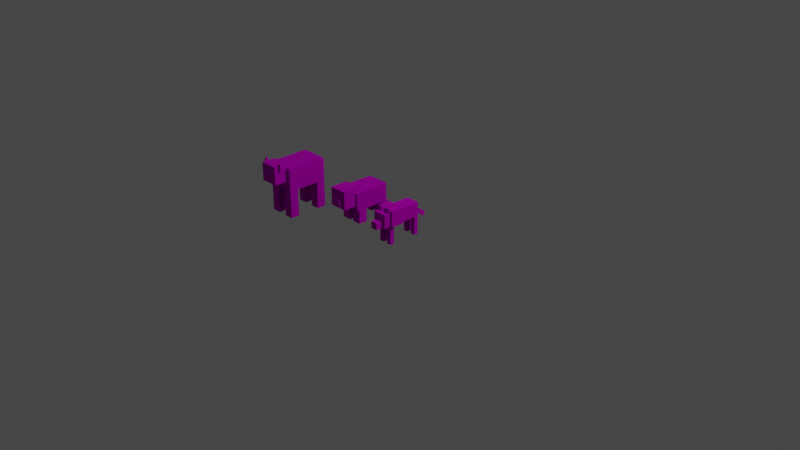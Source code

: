 # Source: Animals.blend  (saved by Blender 3.1.7; exported with 4.5.12 LTS)
import bpy
from mathutils import Matrix  # noqa: F401  (used for matrix-valued properties, if any)

bpy.ops.wm.read_factory_settings(use_empty=True)
scene = bpy.context.scene
scene.name = 'Scene'

# ---- collections
col_collection = bpy.data.collections.new('Collection'); scene.collection.children.link(col_collection)

# ---- images (referenced by path relative to the original .blend; pixels are not part of the script)
import os
ASSET_DIR = os.environ.get("B2B_ASSET_DIR", "")  # directory of the original .blend (textures are referenced by path, not embedded)
HERE = os.path.dirname(os.path.abspath(__file__))  # packed textures are extracted next to this script under _unpacked/

def load_image(name, relpath, width, height, colorspace="sRGB"):
    """Load a texture the original file referenced (path relative to the .blend, or extracted next to this script)."""
    p = next((c for c in (os.path.join(HERE, relpath), os.path.join(ASSET_DIR, relpath)) if relpath and os.path.exists(c)), "")
    if p:
        img = bpy.data.images.load(p, check_existing=True)
        img.name = name
    else:  # same state as the original file: an image datablock whose file is absent (Cycles renders it pink)
        img = bpy.data.images.new(name, width, height)
        img.source = "FILE"
        img.filepath = "//" + (relpath or name)
    img.colorspace_settings.name = colorspace
    return img
img_wolf_png = load_image('wolf.png', 'wolf.png', 1024, 1024, 'sRGB')
img_cow_png = load_image('cow.png', 'textures/cow.png', 1024, 1024, 'sRGB')
img_pig_png = load_image('pig.png', 'pig.png', 1024, 1024, 'sRGB')

# ---- materials (node trees are filled in below, after node groups)
mat_02___default = bpy.data.materials.new('02 - Default')
mat_02___default.use_transparent_shadow = False
mat_02___default.diffuse_color = (0.5882, 0.5882, 0.5882, 1.0)
mat_02___default.roughness = 0.8586
mat_02___default.specular_intensity = 0.0
mat_02___default.metallic = 1.0
mat_02___default_001 = bpy.data.materials.new('02 - Default.001')
mat_02___default_001.use_transparent_shadow = False
mat_02___default_001.diffuse_color = (0.5882, 0.5882, 0.5882, 1.0)
mat_02___default_001.roughness = 0.8586
mat_02___default_001.specular_intensity = 0.0
mat_02___default_001.metallic = 1.0
mat_02___default_002 = bpy.data.materials.new('02 - Default.002')
mat_02___default_002.use_transparent_shadow = False
mat_02___default_002.diffuse_color = (0.5882, 0.5882, 0.5882, 1.0)
mat_02___default_002.roughness = 0.8586
mat_02___default_002.specular_intensity = 0.0
mat_02___default_002.metallic = 1.0

# ---- material node trees
mat_02___default.use_nodes = True; mat_02___default.node_tree.nodes.clear()
_N = mat_02___default.node_tree.nodes; _L = mat_02___default.node_tree.links
n0 = _N.new('ShaderNodeBsdfPrincipled'); n0.name = 'Principled BSDF'; n0.location = (10, 300)
n0.distribution = 'GGX'
n0.subsurface_method = 'RANDOM_WALK_SKIN'
n0.inputs[1].default_value = 1.0
n0.inputs[2].default_value = 0.8586
n0.inputs[3].default_value = 1.45
n0.inputs[13].default_value = 0.0
n0.inputs[27].default_value = (0.0, 0.0, 0.0, 1.0)
n1 = _N.new('ShaderNodeOutputMaterial'); n1.name = 'Material Output'; n1.location = (300, 300)
n2 = _N.new('ShaderNodeNormalMap'); n2.name = 'Normal Map'; n2.location = (-300, -300)
n2.label = 'Normal/Map'
n3 = _N.new('ShaderNodeTexImage'); n3.name = 'Image Texture'; n3.location = (-280, 280)
n3.image = img_wolf_png
n3.interpolation = 'Closest'
_L.new(n0.outputs[0], n1.inputs[0])
_L.new(n2.outputs[0], n0.inputs[5])
_L.new(n3.outputs[0], n0.inputs[0])
n1.is_active_output = True
mat_02___default_001.use_nodes = True; mat_02___default_001.node_tree.nodes.clear()
_N = mat_02___default_001.node_tree.nodes; _L = mat_02___default_001.node_tree.links
n0 = _N.new('ShaderNodeBsdfPrincipled'); n0.name = 'Principled BSDF'; n0.location = (10, 300)
n0.distribution = 'GGX'
n0.subsurface_method = 'RANDOM_WALK_SKIN'
n0.inputs[1].default_value = 1.0
n0.inputs[2].default_value = 0.8586
n0.inputs[3].default_value = 1.45
n0.inputs[13].default_value = 0.0
n0.inputs[27].default_value = (0.0, 0.0, 0.0, 1.0)
n1 = _N.new('ShaderNodeOutputMaterial'); n1.name = 'Material Output'; n1.location = (300, 300)
n2 = _N.new('ShaderNodeNormalMap'); n2.name = 'Normal Map'; n2.location = (-300, -300)
n2.label = 'Normal/Map'
n3 = _N.new('ShaderNodeTexImage'); n3.name = 'Image Texture'; n3.location = (-280, 280)
n3.image = img_cow_png
n3.interpolation = 'Closest'
_L.new(n0.outputs[0], n1.inputs[0])
_L.new(n2.outputs[0], n0.inputs[5])
_L.new(n3.outputs[0], n0.inputs[0])
n1.is_active_output = True
mat_02___default_002.use_nodes = True; mat_02___default_002.node_tree.nodes.clear()
_N = mat_02___default_002.node_tree.nodes; _L = mat_02___default_002.node_tree.links
n0 = _N.new('ShaderNodeBsdfPrincipled'); n0.name = 'Principled BSDF'; n0.location = (10, 300)
n0.distribution = 'GGX'
n0.subsurface_method = 'RANDOM_WALK_SKIN'
n0.inputs[1].default_value = 1.0
n0.inputs[2].default_value = 0.8586
n0.inputs[3].default_value = 1.45
n0.inputs[13].default_value = 0.0
n0.inputs[27].default_value = (0.0, 0.0, 0.0, 1.0)
n1 = _N.new('ShaderNodeOutputMaterial'); n1.name = 'Material Output'; n1.location = (300, 300)
n2 = _N.new('ShaderNodeNormalMap'); n2.name = 'Normal Map'; n2.location = (-300, -300)
n2.label = 'Normal/Map'
n3 = _N.new('ShaderNodeTexImage'); n3.name = 'Image Texture'; n3.location = (-280, 280)
n3.image = img_pig_png
n3.interpolation = 'Closest'
_L.new(n0.outputs[0], n1.inputs[0])
_L.new(n2.outputs[0], n0.inputs[5])
_L.new(n3.outputs[0], n0.inputs[0])
n1.is_active_output = True

# ---- world
world_world = bpy.data.worlds.new('World'); scene.world = world_world
world_world.use_nodes = True; world_world.node_tree.nodes.clear()
_N = world_world.node_tree.nodes; _L = world_world.node_tree.links
n0 = _N.new('ShaderNodeOutputWorld'); n0.name = 'World Output'; n0.location = (300, 300)
n1 = _N.new('ShaderNodeBackground'); n1.name = 'Background'; n1.location = (10, 300)
n1.inputs[0].default_value = (0.05088, 0.05088, 0.05088, 1.0)
_L.new(n1.outputs[0], n0.inputs[0])
n0.is_active_output = True
world_world.color = (0.05088, 0.05088, 0.05088)
world_world.use_sun_shadow = False
world_world.sun_shadow_jitter_overblur = 0.0

# ---- cameras
cam_camera = bpy.data.cameras.new('Camera')
cam_camera.clip_end = 100.0
cam_camera.ortho_scale = 7.314

# ---- lights
light_light = bpy.data.lights.new('Light', 'POINT')
light_light.transmission_factor = 0.0
light_light.energy = 1000.0
light_light.shadow_soft_size = 0.1
light_light.shadow_maximum_resolution = 0.006
light_light.use_absolute_resolution = True

# ---- meshes
me_mesh = bpy.data.meshes.new('Mesh')
me_mesh.from_pydata([(-3.0, -4.5, 0.0), (3.0, -4.5, 0.0), (-3.0, 4.5, 0.0), (3.0, 4.5, 0.0), (-3.0, -4.5, 6.0), (3.0, -4.5, 6.0), (-3.0, 4.5, 6.0), (3.0, 4.5, 6.0), (-4.0, -10.5, -4.768e-07), (4.0, -10.5, -4.768e-07), (-4.0, -4.5, -4.768e-07), (4.0, -4.5, -4.768e-07), (-4.0, -10.5, 7.0), (4.0, -10.5, 7.0), (-4.0, -4.5, 7.0), (4.0, -4.5, 7.0), (-3.0, -13.5, -4.768e-07), (3.0, -13.5, -4.768e-07), (-3.0, -9.5, -4.768e-07), (3.0, -9.5, -4.768e-07), (-3.0, -13.5, 6.0), (3.0, -13.5, 6.0), (-3.0, -9.5, 6.0), (3.0, -9.5, 6.0), (-3.0, -11.5, 6.0), (-1.0, -11.5, 6.0), (-3.0, -10.5, 6.0), (-1.0, -10.5, 6.0), (-3.0, -11.5, 8.0), (-1.0, -11.5, 8.0), (-3.0, -10.5, 8.0), (-1.0, -10.5, 8.0), (1.0, -11.5, 6.0), (3.0, -11.5, 6.0), (1.0, -10.5, 6.0), (3.0, -10.5, 6.0), (1.0, -11.5, 8.0), (3.0, -11.5, 8.0), (1.0, -10.5, 8.0), (3.0, -10.5, 8.0), (-1.5, -16.5, -4.768e-07), (1.5, -16.5, -4.768e-07), (-1.5, -12.5, -4.768e-07), (1.5, -12.5, -4.768e-07), (-1.5, -16.5, 3.0), (1.5, -16.5, 3.0), (-1.5, -12.5, 3.0), (1.5, -12.5, 3.0), (-3.0, -10.5, -8.0), (-1.0, -10.5, -8.0), (-3.0, -8.5, -8.0), (-1.0, -8.5, -8.0), (-3.0, -10.5, 0.0), (-1.0, -10.5, 0.0), (-3.0, -8.5, 0.0), (-1.0, -8.5, 0.0), (1.0, -10.5, -8.0), (3.0, -10.5, -8.0), (1.0, -8.5, -8.0), (3.0, -8.5, -8.0), (1.0, -10.5, 0.0), (3.0, -10.5, 0.0), (1.0, -8.5, 0.0), (3.0, -8.5, 0.0), (-3.0, 2.5, -8.0), (-1.0, 2.5, -8.0), (-3.0, 4.5, -8.0), (-1.0, 4.5, -8.0), (-3.0, 2.5, 0.0), (-1.0, 2.5, 0.0), (-3.0, 4.5, 0.0), (-1.0, 4.5, 0.0), (1.0, 2.5, -8.0), (3.0, 2.5, -8.0), (1.0, 4.5, -8.0), (3.0, 4.5, -8.0), (1.0, 2.5, 0.0), (3.0, 2.5, 0.0), (1.0, 4.5, 0.0), (3.0, 4.5, 0.0), (-1.0, 2.926, 2.181), (1.0, 2.926, 2.181), (-1.0, 9.48, -2.408), (1.0, 9.48, -2.408), (-1.0, 4.074, 3.819), (1.0, 4.074, 3.819), (-1.0, 10.63, -0.7695), (1.0, 10.63, -0.7695)], [], [(0, 2, 3, 1), (4, 5, 7, 6), (1, 3, 7, 5), (3, 2, 6, 7), (2, 0, 4, 6), (8, 10, 11, 9), (12, 13, 15, 14), (8, 9, 13, 12), (9, 11, 15, 13), (11, 10, 14, 15), (10, 8, 12, 14), (16, 18, 19, 17), (20, 21, 23, 22), (16, 17, 21, 20), (17, 19, 23, 21), (19, 18, 22, 23), (18, 16, 20, 22), (24, 26, 27, 25), (28, 29, 31, 30), (24, 25, 29, 28), (25, 27, 31, 29), (27, 26, 30, 31), (26, 24, 28, 30), (32, 34, 35, 33), (36, 37, 39, 38), (32, 33, 37, 36), (33, 35, 39, 37), (35, 34, 38, 39), (34, 32, 36, 38), (40, 42, 43, 41), (44, 45, 47, 46), (40, 41, 45, 44), (41, 43, 47, 45), (43, 42, 46, 47), (42, 40, 44, 46), (48, 50, 51, 49), (52, 53, 55, 54), (48, 49, 53, 52), (49, 51, 55, 53), (51, 50, 54, 55), (50, 48, 52, 54), (56, 58, 59, 57), (60, 61, 63, 62), (56, 57, 61, 60), (57, 59, 63, 61), (59, 58, 62, 63), (58, 56, 60, 62), (64, 66, 67, 65), (68, 69, 71, 70), (64, 65, 69, 68), (65, 67, 71, 69), (67, 66, 70, 71), (66, 64, 68, 70), (72, 74, 75, 73), (76, 77, 79, 78), (72, 73, 77, 76), (73, 75, 79, 77), (75, 74, 78, 79), (74, 72, 76, 78), (80, 82, 83, 81), (84, 85, 87, 86), (80, 81, 85, 84), (81, 83, 87, 85), (83, 82, 86, 87), (82, 80, 84, 86)])
me_mesh.polygons.foreach_set('use_smooth', [True] * 65)
_k = set([(0, 2), (1, 3), (2, 3), (2, 6), (3, 7), (4, 6), (5, 7), (6, 7), (8, 9), (8, 10), (8, 12), (9, 11), (9, 13), (10, 11), (10, 14), (11, 15), (12, 13), (12, 14), (13, 15), (14, 15), (16, 17), (16, 18), (16, 20), (17, 19), (17, 21), (18, 19), (18, 22), (19, 23), (20, 21), (20, 22), (21, 23), (22, 23), (24, 25), (24, 26), (24, 28), (25, 27), (25, 29), (26, 27), (26, 30), (27, 31), (28, 29), (28, 30), (29, 31), (30, 31), (32, 33), (32, 34), (32, 36), (33, 35), (33, 37), (34, 35), (34, 38), (35, 39), (36, 37), (36, 38), (37, 39), (38, 39), (40, 41), (40, 42), (40, 44), (41, 43), (41, 45), (42, 43), (42, 46), (43, 47), (44, 45), (44, 46), (45, 47), (46, 47), (48, 49), (48, 50), (48, 52), (49, 51), (49, 53), (50, 51), (50, 54), (51, 55), (52, 53), (52, 54), (53, 55), (54, 55), (56, 57), (56, 58), (56, 60), (57, 59), (57, 61), (58, 59), (58, 62), (59, 63), (60, 61), (60, 62), (61, 63), (62, 63), (64, 65), (64, 66), (64, 68), (65, 67), (65, 69), (66, 67), (66, 70), (67, 71), (68, 69), (68, 70), (69, 71), (70, 71), (72, 73), (72, 74), (72, 76), (73, 75), (73, 77), (74, 75), (74, 78), (75, 79), (76, 77), (76, 78), (77, 79), (78, 79), (80, 81), (80, 82), (80, 84), (81, 83), (81, 85), (82, 83), (82, 86), (83, 87), (84, 85), (84, 86), (85, 87), (86, 87)])
me_mesh.attributes.new('sharp_edge', 'BOOLEAN', 'EDGE').data.foreach_set('value', [ (min(e.vertices), max(e.vertices)) in _k for e in me_mesh.edges])
_uv = me_mesh.uv_layers.new(name='UVChannel_1')
_uv.uv.foreach_set('vector', [0.375, 0.6875, 0.375, 0.5469, 0.4689, 0.5469, 0.4689, 0.6875, 0.6563, 0.6875, 0.5625, 0.6875, 0.5625, 0.5469, 0.6563, 0.5469, 0.4689, 0.6875, 0.4689, 0.5469, 0.5625, 0.5469, 0.5625, 0.6875, 0.5625, 0.7812, 0.4689, 0.7812, 0.4689, 0.6875, 0.5625, 0.6875, 0.375, 0.5469, 0.375, 0.6875, 0.2814, 0.6875, 0.2814, 0.5469, 0.4375, 0.8904, 0.4375, 0.8, 0.5625, 0.8, 0.5625, 0.8904, 0.7968, 0.8904, 0.6718, 0.8904, 0.6718, 0.8, 0.7968, 0.8, 0.4375, 0.8904, 0.5625, 0.8904, 0.5625, 1.0, 0.4375, 1.0, 0.5625, 0.8904, 0.5625, 0.8, 0.6718, 0.8, 0.6718, 0.8904, 0.6872, 0.8904, 0.5625, 0.8904, 0.5625, 1.0, 0.6875, 1.0, 0.4375, 0.8, 0.4375, 0.8904, 0.3282, 0.8904, 0.3282, 0.8, 0.1562, 0.9375, 0.1562, 1.0, 0.25, 1.0, 0.25, 0.9375, 0.0625, 0.9375, 0.1562, 0.9375, 0.1562, 1.0, 0.0625, 1.0, 0.0625, 0.8437, 0.1562, 0.8437, 0.1562, 0.9375, 0.0625, 0.9375, 0.1562, 0.8437, 0.2191, 0.8437, 0.2191, 0.9375, 0.1562, 0.9375, 0.2191, 0.8437, 0.3125, 0.8437, 0.3125, 0.9375, 0.2191, 0.9375, 0.0, 0.8437, 0.0625, 0.8437, 0.0625, 0.9375, 0.0, 0.9375, 0.2969, 0.7656, 0.2969, 0.7812, 0.328, 0.7812, 0.328, 0.7656, 0.2657, 0.7656, 0.2969, 0.7656, 0.2969, 0.7812, 0.2657, 0.7812, 0.2657, 0.7345, 0.2969, 0.7345, 0.2969, 0.7656, 0.2657, 0.7656, 0.2969, 0.7345, 0.3125, 0.7345, 0.3125, 0.7656, 0.2969, 0.7656, 0.3125, 0.7345, 0.3438, 0.7345, 0.3438, 0.7656, 0.3125, 0.7656, 0.25, 0.7345, 0.2657, 0.7345, 0.2657, 0.7656, 0.25, 0.7656, 0.2969, 0.7656, 0.2969, 0.7812, 0.328, 0.7812, 0.328, 0.7656, 0.2657, 0.7656, 0.2969, 0.7656, 0.2969, 0.7812, 0.2657, 0.7812, 0.2657, 0.7345, 0.2969, 0.7345, 0.2969, 0.7656, 0.2657, 0.7656, 0.2969, 0.7345, 0.3125, 0.7345, 0.3125, 0.7656, 0.2969, 0.7656, 0.3125, 0.7345, 0.3438, 0.7345, 0.3438, 0.7656, 0.3125, 0.7656, 0.25, 0.7345, 0.2657, 0.7345, 0.2657, 0.7656, 0.25, 0.7656, 0.1125, 0.7812, 0.1125, 0.8375, 0.1562, 0.8375, 0.1562, 0.7811, 0.0625, 0.7812, 0.1125, 0.7812, 0.1125, 0.8375, 0.0625, 0.8375, 0.0625, 0.7375, 0.1125, 0.7375, 0.1125, 0.7812, 0.0625, 0.7812, 0.1125, 0.7375, 0.1718, 0.7375, 0.1718, 0.7812, 0.1125, 0.7812, 0.1718, 0.7375, 0.2344, 0.7375, 0.2344, 0.7812, 0.1718, 0.7812, 0.0, 0.7375, 0.0625, 0.7375, 0.0625, 0.7812, 0.0, 0.7812, 0.0625, 0.7187, 0.09366, 0.7187, 0.09368, 0.6875, 0.0625, 0.6875, 0.03133, 0.7187, 0.0313, 0.6875, 0.0625, 0.6875, 0.0625, 0.7187, 0.0313, 0.5625, 0.0625, 0.5625, 0.0625, 0.6875, 0.0313, 0.6875, 0.0625, 0.5625, 0.09368, 0.5625, 0.09368, 0.6875, 0.0625, 0.6875, 0.09368, 0.5625, 0.125, 0.5625, 0.125, 0.6875, 0.09368, 0.6875, 0.0, 0.5625, 0.0313, 0.5625, 0.0313, 0.6875, 0.0, 0.6875, 0.0625, 0.7187, 0.09366, 0.7187, 0.09368, 0.6875, 0.0625, 0.6875, 0.03133, 0.7187, 0.0313, 0.6875, 0.0625, 0.6875, 0.0625, 0.7187, 0.0313, 0.5625, 0.0625, 0.5625, 0.0625, 0.6875, 0.0313, 0.6875, 0.0625, 0.5625, 0.09368, 0.5625, 0.09368, 0.6875, 0.0625, 0.6875, 0.09368, 0.5625, 0.125, 0.5625, 0.125, 0.6875, 0.09368, 0.6875, 0.0, 0.5625, 0.0313, 0.5625, 0.0313, 0.6875, 0.0, 0.6875, 0.0625, 0.7187, 0.09366, 0.7187, 0.09368, 0.6875, 0.0625, 0.6875, 0.03133, 0.7187, 0.0313, 0.6875, 0.0625, 0.6875, 0.0625, 0.7187, 0.0313, 0.5625, 0.0625, 0.5625, 0.0625, 0.6875, 0.0313, 0.6875, 0.0625, 0.5625, 0.09368, 0.5625, 0.09368, 0.6875, 0.0625, 0.6875, 0.09368, 0.5625, 0.125, 0.5625, 0.125, 0.6875, 0.09368, 0.6875, 0.0, 0.5625, 0.0313, 0.5625, 0.0313, 0.6875, 0.0, 0.6875, 0.0625, 0.7187, 0.09366, 0.7187, 0.09368, 0.6875, 0.0625, 0.6875, 0.03133, 0.7187, 0.0313, 0.6875, 0.0625, 0.6875, 0.0625, 0.7187, 0.0313, 0.5625, 0.0625, 0.5625, 0.0625, 0.6875, 0.0313, 0.6875, 0.0625, 0.5625, 0.09368, 0.5625, 0.09368, 0.6875, 0.0625, 0.6875, 0.09368, 0.5625, 0.125, 0.5625, 0.125, 0.6875, 0.09368, 0.6875, 0.0, 0.5625, 0.0313, 0.5625, 0.0313, 0.6875, 0.0, 0.6875, 0.1719, 0.6875, 0.1719, 0.5625, 0.2031, 0.5625, 0.2031, 0.6875, 0.2625, 0.6875, 0.2344, 0.6875, 0.2344, 0.5625, 0.2625, 0.5625, 0.1719, 0.6875, 0.2031, 0.6875, 0.2031, 0.7186, 0.1719, 0.7186, 0.2031, 0.6875, 0.2031, 0.5625, 0.2344, 0.5625, 0.2344, 0.6875, 0.2344, 0.6875, 0.2031, 0.6875, 0.2031, 0.7186, 0.2344, 0.7187, 0.1719, 0.5625, 0.1719, 0.6875, 0.1407, 0.6875, 0.1407, 0.5625])
me_mesh.materials.append(mat_02___default)
me_mesh.use_remesh_fix_poles = True
me_mesh.use_remesh_preserve_attributes = False
me_mesh.update()
me_mesh.normals_split_custom_set([tuple(v) for v in zip(*[iter([0.0, 0.0, -1.0, 0.0, 0.0, -1.0, 0.0, 0.0, -1.0, 0.0, 0.0, -1.0, 0.0, 0.0, 1.0, 0.0, 0.0, 1.0, 0.0, 0.0, 1.0, 0.0, 0.0, 1.0, 1.0, 0.0, 0.0, 1.0, 0.0, 0.0, 1.0, 0.0, 0.0, 1.0, 0.0, 0.0, 0.0, 1.0, 0.0, 0.0, 1.0, 0.0, 0.0, 1.0, 0.0, 0.0, 1.0, 0.0, -1.0, 0.0, 0.0, -1.0, 0.0, 0.0, -1.0, 0.0, 0.0, -1.0, 0.0, 0.0, 0.0, 0.0, -1.0, 0.0, 0.0, -1.0, 0.0, 0.0, -1.0, 0.0, 0.0, -1.0, 0.0, 0.0, 1.0, 0.0, 0.0, 1.0, 0.0, 0.0, 1.0, 0.0, 0.0, 1.0, 0.0, -1.0, 0.0, 0.0, -1.0, 0.0, 0.0, -1.0, 0.0, 0.0, -1.0, 0.0, 1.0, 0.0, 0.0, 1.0, 0.0, 0.0, 1.0, 0.0, 0.0, 1.0, 0.0, 0.0, 0.0, 1.0, 0.0, 0.0, 1.0, 0.0, 0.0, 1.0, 0.0, 0.0, 1.0, 0.0, -1.0, 0.0, 0.0, -1.0, 0.0, 0.0, -1.0, 0.0, 0.0, -1.0, 0.0, 0.0, 0.0, 0.0, -1.0, 0.0, 0.0, -1.0, 0.0, 0.0, -1.0, 0.0, 0.0, -1.0, 0.0, 0.0, 1.0, 0.0, 0.0, 1.0, 0.0, 0.0, 1.0, 0.0, 0.0, 1.0, 0.0, -1.0, 0.0, 0.0, -1.0, 0.0, 0.0, -1.0, 0.0, 0.0, -1.0, 0.0, 1.0, 0.0, 0.0, 1.0, 0.0, 0.0, 1.0, 0.0, 0.0, 1.0, 0.0, 0.0, 0.0, 1.0, 0.0, 0.0, 1.0, 0.0, 0.0, 1.0, 0.0, 0.0, 1.0, 0.0, -1.0, 0.0, 0.0, -1.0, 0.0, 0.0, -1.0, 0.0, 0.0, -1.0, 0.0, 0.0, 0.0, 0.0, -1.0, 0.0, 0.0, -1.0, 0.0, 0.0, -1.0, 0.0, 0.0, -1.0, 0.0, 0.0, 1.0, 0.0, 0.0, 1.0, 0.0, 0.0, 1.0, 0.0, 0.0, 1.0, 0.0, -1.0, 0.0, 0.0, -1.0, 0.0, 0.0, -1.0, 0.0, 0.0, -1.0, 0.0, 1.0, 0.0, 0.0, 1.0, 0.0, 0.0, 1.0, 0.0, 0.0, 1.0, 0.0, 0.0, 0.0, 1.0, 0.0, 0.0, 1.0, 0.0, 0.0, 1.0, 0.0, 0.0, 1.0, 0.0, -1.0, 0.0, 0.0, -1.0, 0.0, 0.0, -1.0, 0.0, 0.0, -1.0, 0.0, 0.0, 0.0, 0.0, -1.0, 0.0, 0.0, -1.0, 0.0, 0.0, -1.0, 0.0, 0.0, -1.0, 0.0, 0.0, 1.0, 0.0, 0.0, 1.0, 0.0, 0.0, 1.0, 0.0, 0.0, 1.0, 0.0, -1.0, 0.0, 0.0, -1.0, 0.0, 0.0, -1.0, 0.0, 0.0, -1.0, 0.0, 1.0, 0.0, 0.0, 1.0, 0.0, 0.0, 1.0, 0.0, 0.0, 1.0, 0.0, 0.0, 0.0, 1.0, 0.0, 0.0, 1.0, 0.0, 0.0, 1.0, 0.0, 0.0, 1.0, 0.0, -1.0, 0.0, 0.0, -1.0, 0.0, 0.0, -1.0, 0.0, 0.0, -1.0, 0.0, 0.0, 0.0, 0.0, -1.0, 0.0, 0.0, -1.0, 0.0, 0.0, -1.0, 0.0, 0.0, -1.0, 0.0, 0.0, 1.0, 0.0, 0.0, 1.0, 0.0, 0.0, 1.0, 0.0, 0.0, 1.0, 0.0, -1.0, 0.0, 0.0, -1.0, 0.0, 0.0, -1.0, 0.0, 0.0, -1.0, 0.0, 1.0, 0.0, 0.0, 1.0, 0.0, 0.0, 1.0, 0.0, 0.0, 1.0, 0.0, 0.0, 0.0, 1.0, 0.0, 0.0, 1.0, 0.0, 0.0, 1.0, 0.0, 0.0, 1.0, 0.0, -1.0, 0.0, 0.0, -1.0, 0.0, 0.0, -1.0, 0.0, 0.0, -1.0, 0.0, 0.0, 0.0, 0.0, -1.0, 0.0, 0.0, -1.0, 0.0, 0.0, -1.0, 0.0, 0.0, -1.0, 0.0, 0.0, 1.0, 0.0, 0.0, 1.0, 0.0, 0.0, 1.0, 0.0, 0.0, 1.0, 0.0, -1.0, 0.0, 0.0, -1.0, 0.0, 0.0, -1.0, 0.0, 0.0, -1.0, 0.0, 1.0, 0.0, 0.0, 1.0, 0.0, 0.0, 1.0, 0.0, 0.0, 1.0, 0.0, 0.0, 0.0, 1.0, 0.0, 0.0, 1.0, 0.0, 0.0, 1.0, 0.0, 0.0, 1.0, 0.0, -1.0, 0.0, 0.0, -1.0, 0.0, 0.0, -1.0, 0.0, 0.0, -1.0, 0.0, 0.0, 0.0, 0.0, -1.0, 0.0, 0.0, -1.0, 0.0, 0.0, -1.0, 0.0, 0.0, -1.0, 0.0, 0.0, 1.0, 0.0, 0.0, 1.0, 0.0, 0.0, 1.0, 0.0, 0.0, 1.0, 0.0, -1.0, 0.0, 0.0, -1.0, 0.0, 0.0, -1.0, 0.0, 0.0, -1.0, 0.0, 1.0, 0.0, 0.0, 1.0, 0.0, 0.0, 1.0, 0.0, 0.0, 1.0, 0.0, 0.0, 0.0, 1.0, 0.0, 0.0, 1.0, 0.0, 0.0, 1.0, 0.0, 0.0, 1.0, 0.0, -1.0, 0.0, 0.0, -1.0, 0.0, 0.0, -1.0, 0.0, 0.0, -1.0, 0.0, 0.0, 0.0, 0.0, -1.0, 0.0, 0.0, -1.0, 0.0, 0.0, -1.0, 0.0, 0.0, -1.0, 0.0, 0.0, 1.0, 0.0, 0.0, 1.0, 0.0, 0.0, 1.0, 0.0, 0.0, 1.0, 0.0, -1.0, 0.0, 0.0, -1.0, 0.0, 0.0, -1.0, 0.0, 0.0, -1.0, 0.0, 1.0, 0.0, 0.0, 1.0, 0.0, 0.0, 1.0, 0.0, 0.0, 1.0, 0.0, 0.0, 0.0, 1.0, 0.0, 0.0, 1.0, 0.0, 0.0, 1.0, 0.0, 0.0, 1.0, 0.0, -1.0, 0.0, 0.0, -1.0, 0.0, 0.0, -1.0, 0.0, 0.0, -1.0, 0.0, 0.0, 0.0, 0.0, -1.0, 0.0, 0.0, -1.0, 0.0, 0.0, -1.0, 0.0, 0.0, -1.0, 0.0, 0.0, 1.0, 0.0, 0.0, 1.0, 0.0, 0.0, 1.0, 0.0, 0.0, 1.0, 0.0, -1.0, 0.0, 0.0, -1.0, 0.0, 0.0, -1.0, 0.0, 0.0, -1.0, 0.0, 1.0, 0.0, 0.0, 1.0, 0.0, 0.0, 1.0, 0.0, 0.0, 1.0, 0.0, 0.0, 0.0, 1.0, 0.0, 0.0, 1.0, 0.0, 0.0, 1.0, 0.0, 0.0, 1.0, 0.0, -1.0, 0.0, 0.0, -1.0, 0.0, 0.0, -1.0, 0.0, 0.0, -1.0, 0.0, 0.0, 0.0, -0.5736, -0.8192, 0.0, -0.5736, -0.8192, 0.0, -0.5736, -0.8192, 0.0, -0.5736, -0.8192, 0.0, 0.5736, 0.8192, 0.0, 0.5736, 0.8192, 0.0, 0.5736, 0.8192, 0.0, 0.5736, 0.8192, 0.0, -0.8192, 0.5736, 0.0, -0.8192, 0.5736, 0.0, -0.8192, 0.5736, 0.0, -0.8192, 0.5736, 1.0, 0.0, 0.0, 1.0, 0.0, 0.0, 1.0, 0.0, 0.0, 1.0, 0.0, 0.0, 0.0, 0.8192, -0.5736, 0.0, 0.8192, -0.5736, 0.0, 0.8192, -0.5736, 0.0, 0.8192, -0.5736, -1.0, 0.0, 0.0, -1.0, 0.0, 0.0, -1.0, 0.0, 0.0, -1.0, 0.0, 0.0])] * 3)])
me_mesh_001 = bpy.data.meshes.new('Mesh.001')
me_mesh_001.from_pydata([(-6.0, -9.0, 0.0), (6.0, -9.0, 0.0), (-6.0, 9.0, 0.0), (6.0, 9.0, 0.0), (-6.0, -9.0, 10.0), (6.0, -9.0, 10.0), (-6.0, 9.0, 10.0), (6.0, 9.0, 10.0), (-4.0, -15.0, 4.0), (4.0, -15.0, 4.0), (-4.0, -9.0, 4.0), (4.0, -9.0, 4.0), (-4.0, -15.0, 12.0), (4.0, -15.0, 12.0), (-4.0, -9.0, 12.0), (4.0, -9.0, 12.0), (-5.0, -13.0, 10.0), (-4.0, -13.0, 10.0), (-5.0, -12.0, 10.0), (-4.0, -12.0, 10.0), (-5.0, -13.0, 13.0), (-4.0, -13.0, 13.0), (-5.0, -12.0, 13.0), (-4.0, -12.0, 13.0), (4.0, -13.0, 10.0), (5.0, -13.0, 10.0), (4.0, -12.0, 10.0), (5.0, -12.0, 10.0), (4.0, -13.0, 13.0), (5.0, -13.0, 13.0), (4.0, -12.0, 13.0), (5.0, -12.0, 13.0), (-6.0, -9.0, -12.0), (-2.0, -9.0, -12.0), (-6.0, -5.0, -12.0), (-2.0, -5.0, -12.0), (-6.0, -9.0, 0.0), (-2.0, -9.0, 0.0), (-6.0, -5.0, 0.0), (-2.0, -5.0, 0.0), (2.0, -9.0, -12.0), (6.0, -9.0, -12.0), (2.0, -5.0, -12.0), (6.0, -5.0, -12.0), (2.0, -9.0, 0.0), (6.0, -9.0, 0.0), (2.0, -5.0, 0.0), (6.0, -5.0, 0.0), (-6.0, 5.0, -12.0), (-2.0, 5.0, -12.0), (-6.0, 9.0, -12.0), (-2.0, 9.0, -12.0), (-6.0, 5.0, 0.0), (-2.0, 5.0, 0.0), (-6.0, 9.0, 0.0), (-2.0, 9.0, 0.0), (2.0, 5.0, -12.0), (6.0, 5.0, -12.0), (2.0, 9.0, -12.0), (6.0, 9.0, -12.0), (2.0, 5.0, 0.0), (6.0, 5.0, 0.0), (2.0, 9.0, 0.0), (6.0, 9.0, 0.0)], [], [(0, 2, 3, 1), (4, 5, 7, 6), (0, 1, 5, 4), (1, 3, 7, 5), (3, 2, 6, 7), (2, 0, 4, 6), (8, 10, 11, 9), (12, 13, 15, 14), (8, 9, 13, 12), (9, 11, 15, 13), (11, 10, 14, 15), (10, 8, 12, 14), (16, 18, 19, 17), (20, 21, 23, 22), (16, 17, 21, 20), (17, 19, 23, 21), (19, 18, 22, 23), (18, 16, 20, 22), (24, 26, 27, 25), (28, 29, 31, 30), (24, 25, 29, 28), (25, 27, 31, 29), (27, 26, 30, 31), (26, 24, 28, 30), (32, 34, 35, 33), (36, 37, 39, 38), (32, 33, 37, 36), (33, 35, 39, 37), (35, 34, 38, 39), (34, 32, 36, 38), (40, 42, 43, 41), (44, 45, 47, 46), (40, 41, 45, 44), (41, 43, 47, 45), (43, 42, 46, 47), (42, 40, 44, 46), (48, 50, 51, 49), (52, 53, 55, 54), (48, 49, 53, 52), (49, 51, 55, 53), (51, 50, 54, 55), (50, 48, 52, 54), (56, 58, 59, 57), (60, 61, 63, 62), (56, 57, 61, 60), (57, 59, 63, 61), (59, 58, 62, 63), (58, 56, 60, 62)])
me_mesh_001.polygons.foreach_set('use_smooth', [True] * 48)
_k = set([(0, 1), (0, 2), (0, 4), (1, 3), (1, 5), (2, 3), (2, 6), (3, 7), (4, 5), (4, 6), (5, 7), (6, 7), (8, 9), (8, 10), (8, 12), (9, 11), (9, 13), (10, 11), (10, 14), (11, 15), (12, 13), (12, 14), (13, 15), (14, 15), (16, 17), (16, 18), (16, 20), (17, 19), (17, 21), (18, 19), (18, 22), (19, 23), (20, 21), (20, 22), (21, 23), (22, 23), (24, 25), (24, 26), (24, 28), (25, 27), (25, 29), (26, 27), (26, 30), (27, 31), (28, 29), (28, 30), (29, 31), (30, 31), (32, 33), (32, 34), (32, 36), (33, 35), (33, 37), (34, 35), (34, 38), (35, 39), (36, 37), (36, 38), (37, 39), (38, 39), (40, 41), (40, 42), (40, 44), (41, 43), (41, 45), (42, 43), (42, 46), (43, 47), (44, 45), (44, 46), (45, 47), (46, 47), (48, 49), (48, 50), (48, 52), (49, 51), (49, 53), (50, 51), (50, 54), (51, 55), (52, 53), (52, 54), (53, 55), (54, 55), (56, 57), (56, 58), (56, 60), (57, 59), (57, 61), (58, 59), (58, 62), (59, 63), (60, 61), (60, 62), (61, 63), (62, 63)])
me_mesh_001.attributes.new('sharp_edge', 'BOOLEAN', 'EDGE').data.foreach_set('value', [ (min(e.vertices), max(e.vertices)) in _k for e in me_mesh_001.edges])
_uv = me_mesh_001.uv_layers.new(name='UVChannel_1')
_uv.uv.foreach_set('vector', [0.4375, 0.7814, 0.4375, 0.5, 0.625, 0.5, 0.625, 0.7814, 0.9686, 0.7814, 0.7811, 0.7814, 0.7811, 0.5, 0.9686, 0.5, 0.4375, 0.7814, 0.625, 0.7814, 0.625, 0.9375, 0.4375, 0.9375, 0.625, 0.7814, 0.625, 0.5, 0.7811, 0.5, 0.7811, 0.7814, 0.625, 0.7814, 0.8123, 0.7814, 0.8125, 0.9375, 0.625, 0.9375, 0.4375, 0.5, 0.4375, 0.7814, 0.2813, 0.7814, 0.2813, 0.5, 0.2187, 0.9063, 0.2187, 1.0, 0.3437, 1.0, 0.3437, 0.9063, 0.09374, 0.906, 0.2187, 0.906, 0.2187, 1.0, 0.09374, 1.0, 0.09374, 0.7814, 0.2187, 0.7814, 0.2187, 0.906, 0.09374, 0.906, 0.2187, 0.7814, 0.3125, 0.7814, 0.3125, 0.906, 0.2187, 0.906, 0.3125, 0.7814, 0.4374, 0.7814, 0.4374, 0.906, 0.3125, 0.906, 0.0, 0.7814, 0.09374, 0.7814, 0.09374, 0.906, 0.0, 0.906, 0.375, 0.9844, 0.375, 1.0, 0.3875, 1.0, 0.3875, 0.9844, 0.3625, 0.9844, 0.375, 0.9844, 0.375, 1.0, 0.3625, 1.0, 0.3592, 0.9375, 0.3749, 0.9375, 0.3749, 0.9844, 0.3592, 0.9844, 0.3749, 0.9375, 0.3905, 0.9375, 0.3905, 0.9844, 0.3749, 0.9844, 0.3905, 0.9375, 0.4062, 0.9375, 0.4062, 0.9844, 0.3905, 0.9844, 0.3436, 0.9375, 0.3592, 0.9375, 0.3592, 0.9844, 0.3436, 0.9844, 0.375, 0.9844, 0.375, 1.0, 0.3875, 1.0, 0.3875, 0.9844, 0.3625, 0.9844, 0.375, 0.9844, 0.375, 1.0, 0.3625, 1.0, 0.3592, 0.9375, 0.3749, 0.9375, 0.3749, 0.9844, 0.3592, 0.9844, 0.3749, 0.9375, 0.3905, 0.9375, 0.3905, 0.9844, 0.3749, 0.9844, 0.3905, 0.9375, 0.4062, 0.9375, 0.4062, 0.9844, 0.3905, 0.9844, 0.3436, 0.9375, 0.3592, 0.9375, 0.3592, 0.9844, 0.3436, 0.9844, 0.125, 0.6875, 0.125, 0.75, 0.1875, 0.75, 0.1875, 0.6875, 0.0625, 0.6875, 0.125, 0.6875, 0.125, 0.75, 0.0625, 0.75, 0.0625, 0.5, 0.125, 0.5, 0.125, 0.6875, 0.0625, 0.6875, 0.125, 0.5, 0.1875, 0.5, 0.1875, 0.6875, 0.125, 0.6875, 0.1875, 0.5, 0.25, 0.5, 0.25, 0.6875, 0.1875, 0.6875, 0.0, 0.5, 0.0625, 0.5, 0.0625, 0.6875, 0.0, 0.6875, 0.125, 0.6875, 0.125, 0.75, 0.1875, 0.75, 0.1875, 0.6875, 0.0625, 0.6875, 0.125, 0.6875, 0.125, 0.75, 0.0625, 0.75, 0.0625, 0.5, 0.125, 0.5, 0.125, 0.6875, 0.0625, 0.6875, 0.125, 0.5, 0.1875, 0.5, 0.1875, 0.6875, 0.125, 0.6875, 0.1875, 0.5, 0.25, 0.5, 0.25, 0.6875, 0.1875, 0.6875, 0.0, 0.5, 0.0625, 0.5, 0.0625, 0.6875, 0.0, 0.6875, 0.125, 0.6875, 0.125, 0.75, 0.1875, 0.75, 0.1875, 0.6875, 0.0625, 0.6875, 0.125, 0.6875, 0.125, 0.75, 0.0625, 0.75, 0.0625, 0.5, 0.125, 0.5, 0.125, 0.6875, 0.0625, 0.6875, 0.125, 0.5, 0.1875, 0.5, 0.1875, 0.6875, 0.125, 0.6875, 0.1875, 0.5, 0.25, 0.5, 0.25, 0.6875, 0.1875, 0.6875, 0.0, 0.5, 0.0625, 0.5, 0.0625, 0.6875, 0.0, 0.6875, 0.125, 0.6875, 0.125, 0.75, 0.1875, 0.75, 0.1875, 0.6875, 0.0625, 0.6875, 0.125, 0.6875, 0.125, 0.75, 0.0625, 0.75, 0.0625, 0.5, 0.125, 0.5, 0.125, 0.6875, 0.0625, 0.6875, 0.125, 0.5, 0.1875, 0.5, 0.1875, 0.6875, 0.125, 0.6875, 0.1875, 0.5, 0.25, 0.5, 0.25, 0.6875, 0.1875, 0.6875, 0.0, 0.5, 0.0625, 0.5, 0.0625, 0.6875, 0.0, 0.6875])
me_mesh_001.materials.append(mat_02___default_001)
me_mesh_001.use_remesh_fix_poles = True
me_mesh_001.use_remesh_preserve_attributes = False
me_mesh_001.update()
me_mesh_001.normals_split_custom_set([tuple(v) for v in zip(*[iter([0.0, 0.0, -1.0, 0.0, 0.0, -1.0, 0.0, 0.0, -1.0, 0.0, 0.0, -1.0, 0.0, 0.0, 1.0, 0.0, 0.0, 1.0, 0.0, 0.0, 1.0, 0.0, 0.0, 1.0, 0.0, -1.0, 0.0, 0.0, -1.0, 0.0, 0.0, -1.0, 0.0, 0.0, -1.0, 0.0, 1.0, 0.0, 0.0, 1.0, 0.0, 0.0, 1.0, 0.0, 0.0, 1.0, 0.0, 0.0, 0.0, 1.0, 0.0, 0.0, 1.0, 0.0, 0.0, 1.0, 0.0, 0.0, 1.0, 0.0, -1.0, 0.0, 0.0, -1.0, 0.0, 0.0, -1.0, 0.0, 0.0, -1.0, 0.0, 0.0, 0.0, 0.0, -1.0, 0.0, 0.0, -1.0, 0.0, 0.0, -1.0, 0.0, 0.0, -1.0, 0.0, 0.0, 1.0, 0.0, 0.0, 1.0, 0.0, 0.0, 1.0, 0.0, 0.0, 1.0, 0.0, -1.0, 0.0, 0.0, -1.0, 0.0, 0.0, -1.0, 0.0, 0.0, -1.0, 0.0, 1.0, 0.0, 0.0, 1.0, 0.0, 0.0, 1.0, 0.0, 0.0, 1.0, 0.0, 0.0, 0.0, 1.0, 0.0, 0.0, 1.0, 0.0, 0.0, 1.0, 0.0, 0.0, 1.0, 0.0, -1.0, 0.0, 0.0, -1.0, 0.0, 0.0, -1.0, 0.0, 0.0, -1.0, 0.0, 0.0, 0.0, 0.0, -1.0, 0.0, 0.0, -1.0, 0.0, 0.0, -1.0, 0.0, 0.0, -1.0, 0.0, 0.0, 1.0, 0.0, 0.0, 1.0, 0.0, 0.0, 1.0, 0.0, 0.0, 1.0, 0.0, -1.0, 0.0, 0.0, -1.0, 0.0, 0.0, -1.0, 0.0, 0.0, -1.0, 0.0, 1.0, 0.0, 0.0, 1.0, 0.0, 0.0, 1.0, 0.0, 0.0, 1.0, 0.0, 0.0, 0.0, 1.0, 0.0, 0.0, 1.0, 0.0, 0.0, 1.0, 0.0, 0.0, 1.0, 0.0, -1.0, 0.0, 0.0, -1.0, 0.0, 0.0, -1.0, 0.0, 0.0, -1.0, 0.0, 0.0, 0.0, 0.0, -1.0, 0.0, 0.0, -1.0, 0.0, 0.0, -1.0, 0.0, 0.0, -1.0, 0.0, 0.0, 1.0, 0.0, 0.0, 1.0, 0.0, 0.0, 1.0, 0.0, 0.0, 1.0, 0.0, -1.0, 0.0, 0.0, -1.0, 0.0, 0.0, -1.0, 0.0, 0.0, -1.0, 0.0, 1.0, 0.0, 0.0, 1.0, 0.0, 0.0, 1.0, 0.0, 0.0, 1.0, 0.0, 0.0, 0.0, 1.0, 0.0, 0.0, 1.0, 0.0, 0.0, 1.0, 0.0, 0.0, 1.0, 0.0, -1.0, 0.0, 0.0, -1.0, 0.0, 0.0, -1.0, 0.0, 0.0, -1.0, 0.0, 0.0, 0.0, 0.0, -1.0, 0.0, 0.0, -1.0, 0.0, 0.0, -1.0, 0.0, 0.0, -1.0, 0.0, 0.0, 1.0, 0.0, 0.0, 1.0, 0.0, 0.0, 1.0, 0.0, 0.0, 1.0, 0.0, -1.0, 0.0, 0.0, -1.0, 0.0, 0.0, -1.0, 0.0, 0.0, -1.0, 0.0, 1.0, 0.0, 0.0, 1.0, 0.0, 0.0, 1.0, 0.0, 0.0, 1.0, 0.0, 0.0, 0.0, 1.0, 0.0, 0.0, 1.0, 0.0, 0.0, 1.0, 0.0, 0.0, 1.0, 0.0, -1.0, 0.0, 0.0, -1.0, 0.0, 0.0, -1.0, 0.0, 0.0, -1.0, 0.0, 0.0, 0.0, 0.0, -1.0, 0.0, 0.0, -1.0, 0.0, 0.0, -1.0, 0.0, 0.0, -1.0, 0.0, 0.0, 1.0, 0.0, 0.0, 1.0, 0.0, 0.0, 1.0, 0.0, 0.0, 1.0, 0.0, -1.0, 0.0, 0.0, -1.0, 0.0, 0.0, -1.0, 0.0, 0.0, -1.0, 0.0, 1.0, 0.0, 0.0, 1.0, 0.0, 0.0, 1.0, 0.0, 0.0, 1.0, 0.0, 0.0, 0.0, 1.0, 0.0, 0.0, 1.0, 0.0, 0.0, 1.0, 0.0, 0.0, 1.0, 0.0, -1.0, 0.0, 0.0, -1.0, 0.0, 0.0, -1.0, 0.0, 0.0, -1.0, 0.0, 0.0, 0.0, 0.0, -1.0, 0.0, 0.0, -1.0, 0.0, 0.0, -1.0, 0.0, 0.0, -1.0, 0.0, 0.0, 1.0, 0.0, 0.0, 1.0, 0.0, 0.0, 1.0, 0.0, 0.0, 1.0, 0.0, -1.0, 0.0, 0.0, -1.0, 0.0, 0.0, -1.0, 0.0, 0.0, -1.0, 0.0, 1.0, 0.0, 0.0, 1.0, 0.0, 0.0, 1.0, 0.0, 0.0, 1.0, 0.0, 0.0, 0.0, 1.0, 0.0, 0.0, 1.0, 0.0, 0.0, 1.0, 0.0, 0.0, 1.0, 0.0, -1.0, 0.0, 0.0, -1.0, 0.0, 0.0, -1.0, 0.0, 0.0, -1.0, 0.0, 0.0, 0.0, 0.0, -1.0, 0.0, 0.0, -1.0, 0.0, 0.0, -1.0, 0.0, 0.0, -1.0, 0.0, 0.0, 1.0, 0.0, 0.0, 1.0, 0.0, 0.0, 1.0, 0.0, 0.0, 1.0, 0.0, -1.0, 0.0, 0.0, -1.0, 0.0, 0.0, -1.0, 0.0, 0.0, -1.0, 0.0, 1.0, 0.0, 0.0, 1.0, 0.0, 0.0, 1.0, 0.0, 0.0, 1.0, 0.0, 0.0, 0.0, 1.0, 0.0, 0.0, 1.0, 0.0, 0.0, 1.0, 0.0, 0.0, 1.0, 0.0, -1.0, 0.0, 0.0, -1.0, 0.0, 0.0, -1.0, 0.0, 0.0, -1.0, 0.0, 0.0])] * 3)])
me_mesh_002 = bpy.data.meshes.new('Mesh.002')
me_mesh_002.from_pydata([(-8.0, -8.0, 0.0), (8.0, -8.0, 0.0), (-8.0, 8.0, 0.0), (8.0, 8.0, 0.0), (-8.0, -8.0, 16.0), (8.0, -8.0, 16.0), (-8.0, 8.0, 16.0), (8.0, 8.0, 16.0), (-10.0, 4.0, -4.0), (10.0, 4.0, -4.0), (-10.0, 36.0, -4.0), (10.0, 36.0, -4.0), (-10.0, 4.0, 12.0), (10.0, 4.0, 12.0), (-10.0, 36.0, 12.0), (10.0, 36.0, 12.0), (-4.0, -8.0, 2.0), (4.0, -8.0, 2.0), (-4.0, -8.0, 8.0), (4.0, -8.0, 8.0), (-4.0, -10.0, 2.0), (4.0, -10.0, 2.0), (-4.0, -10.0, 8.0), (4.0, -10.0, 8.0), (-10.0, 14.0, -16.0), (-2.0, 14.0, -16.0), (-10.0, 14.0, -4.0), (-2.0, 14.0, -4.0), (-10.0, 6.0, -16.0), (-2.0, 6.0, -16.0), (-10.0, 6.0, -4.0), (-2.0, 6.0, -4.0), (2.0, 14.0, -16.0), (10.0, 14.0, -16.0), (2.0, 14.0, -4.0), (10.0, 14.0, -4.0), (2.0, 6.0, -16.0), (10.0, 6.0, -16.0), (2.0, 6.0, -4.0), (10.0, 6.0, -4.0), (-10.0, 38.0, -16.0), (-2.0, 38.0, -16.0), (-10.0, 38.0, -4.0), (-2.0, 38.0, -4.0), (-10.0, 30.0, -16.0), (-2.0, 30.0, -16.0), (-10.0, 30.0, -4.0), (-2.0, 30.0, -4.0), (2.0, 38.0, -16.0), (10.0, 38.0, -16.0), (2.0, 38.0, -4.0), (10.0, 38.0, -4.0), (2.0, 30.0, -16.0), (10.0, 30.0, -16.0), (2.0, 30.0, -4.0), (10.0, 30.0, -4.0)], [], [(0, 2, 3, 1), (4, 5, 7, 6), (0, 1, 5, 4), (1, 3, 7, 5), (3, 2, 6, 7), (2, 0, 4, 6), (8, 10, 11, 9), (12, 13, 15, 14), (8, 9, 13, 12), (9, 11, 15, 13), (11, 10, 14, 15), (10, 8, 12, 14), (20, 21, 23, 22), (16, 17, 21, 20), (17, 19, 23, 21), (19, 18, 22, 23), (18, 16, 20, 22), (24, 26, 27, 25), (28, 29, 31, 30), (24, 25, 29, 28), (25, 27, 31, 29), (27, 26, 30, 31), (26, 24, 28, 30), (32, 34, 35, 33), (36, 37, 39, 38), (32, 33, 37, 36), (33, 35, 39, 37), (35, 34, 38, 39), (34, 32, 36, 38), (40, 42, 43, 41), (44, 45, 47, 46), (40, 41, 45, 44), (41, 43, 47, 45), (43, 42, 46, 47), (42, 40, 44, 46), (48, 50, 51, 49), (52, 53, 55, 54), (48, 49, 53, 52), (49, 51, 55, 53), (51, 50, 54, 55), (50, 48, 52, 54)])
me_mesh_002.polygons.foreach_set('use_smooth', [True] * 41)
_k = set([(0, 1), (0, 2), (0, 4), (1, 3), (1, 5), (2, 3), (2, 6), (3, 7), (4, 5), (4, 6), (5, 7), (6, 7), (8, 9), (8, 10), (8, 12), (9, 11), (9, 13), (10, 11), (10, 14), (11, 15), (12, 13), (12, 14), (13, 15), (14, 15), (16, 20), (17, 21), (18, 22), (19, 23), (20, 21), (20, 22), (21, 23), (22, 23), (24, 25), (24, 26), (24, 28), (25, 27), (25, 29), (26, 27), (26, 30), (27, 31), (28, 29), (28, 30), (29, 31), (30, 31), (32, 33), (32, 34), (32, 36), (33, 35), (33, 37), (34, 35), (34, 38), (35, 39), (36, 37), (36, 38), (37, 39), (38, 39), (40, 41), (40, 42), (40, 44), (41, 43), (41, 45), (42, 43), (42, 46), (43, 47), (44, 45), (44, 46), (45, 47), (46, 47), (48, 49), (48, 50), (48, 52), (49, 51), (49, 53), (50, 51), (50, 54), (51, 55), (52, 53), (52, 54), (53, 55), (54, 55)])
me_mesh_002.attributes.new('sharp_edge', 'BOOLEAN', 'EDGE').data.foreach_set('value', [ (min(e.vertices), max(e.vertices)) in _k for e in me_mesh_002.edges])
_uv = me_mesh_002.uv_layers.new(name='UVChannel_1')
_uv.uv.foreach_set('vector', [0.25, 0.875, 0.25, 1.0, 0.375, 1.0, 0.375, 0.875, 0.125, 0.875, 0.25, 0.875, 0.25, 1.0, 0.125, 1.0, 0.125, 0.75, 0.25, 0.75, 0.25, 0.875, 0.125, 0.875, 0.25, 0.75, 0.375, 0.75, 0.375, 0.875, 0.25, 0.875, 0.375, 0.75, 0.5, 0.75, 0.5, 0.875, 0.375, 0.875, 0.0, 0.75, 0.125, 0.75, 0.125, 0.875, 0.0, 0.875, 0.5625, 0.75, 0.5625, 0.5, 0.725, 0.5, 0.725, 0.75, 1.0, 0.75, 0.85, 0.75, 0.85, 0.5, 1.0, 0.5, 0.5625, 0.75, 0.725, 0.75, 0.725, 0.875, 0.5625, 0.875, 0.725, 0.75, 0.725, 0.5, 0.85, 0.5, 0.85, 0.75, 0.876, 0.75, 0.726, 0.75, 0.726, 0.875, 0.876, 0.875, 0.5625, 0.5, 0.5625, 0.75, 0.4375, 0.75, 0.4375, 0.5, 0.2659, 0.6875, 0.328, 0.6875, 0.328, 0.734, 0.2659, 0.734, 0.328, 0.75, 0.3875, 0.75, 0.3875, 0.734, 0.328, 0.734, 0.343, 0.6875, 0.343, 0.734, 0.328, 0.734, 0.328, 0.6875, 0.328, 0.75, 0.2659, 0.75, 0.2659, 0.734, 0.328, 0.734, 0.25, 0.734, 0.25, 0.6875, 0.2659, 0.6875, 0.2659, 0.734, 0.25, 0.6, 0.25, 0.6875, 0.1875, 0.6875, 0.1875, 0.6, 0.0625, 0.6, 0.125, 0.6, 0.125, 0.6875, 0.0625, 0.6875, 0.125, 0.75, 0.1875, 0.75, 0.1875, 0.6875, 0.125, 0.6875, 0.1875, 0.6, 0.1875, 0.6875, 0.125, 0.6875, 0.125, 0.6, 0.125, 0.75, 0.0625, 0.75, 0.0625, 0.6875, 0.125, 0.6875, 0.0, 0.6875, 0.0, 0.6, 0.0625, 0.6, 0.0625, 0.6875, 0.25, 0.6, 0.25, 0.6875, 0.1875, 0.6875, 0.1875, 0.6, 0.0625, 0.6, 0.125, 0.6, 0.125, 0.6875, 0.0625, 0.6875, 0.125, 0.75, 0.1875, 0.75, 0.1875, 0.6875, 0.125, 0.6875, 0.1875, 0.6, 0.1875, 0.6875, 0.125, 0.6875, 0.125, 0.6, 0.125, 0.75, 0.0625, 0.75, 0.0625, 0.6875, 0.125, 0.6875, 0.0, 0.6875, 0.0, 0.6, 0.0625, 0.6, 0.0625, 0.6875, 0.25, 0.6, 0.25, 0.6875, 0.1875, 0.6875, 0.1875, 0.6, 0.0625, 0.6, 0.125, 0.6, 0.125, 0.6875, 0.0625, 0.6875, 0.125, 0.75, 0.1875, 0.75, 0.1875, 0.6875, 0.125, 0.6875, 0.1875, 0.6, 0.1875, 0.6875, 0.125, 0.6875, 0.125, 0.6, 0.125, 0.75, 0.0625, 0.75, 0.0625, 0.6875, 0.125, 0.6875, 0.0, 0.6875, 0.0, 0.6, 0.0625, 0.6, 0.0625, 0.6875, 0.25, 0.6, 0.25, 0.6875, 0.1875, 0.6875, 0.1875, 0.6, 0.0625, 0.6, 0.125, 0.6, 0.125, 0.6875, 0.0625, 0.6875, 0.125, 0.75, 0.1875, 0.75, 0.1875, 0.6875, 0.125, 0.6875, 0.1875, 0.6, 0.1875, 0.6875, 0.125, 0.6875, 0.125, 0.6, 0.125, 0.75, 0.0625, 0.75, 0.0625, 0.6875, 0.125, 0.6875, 0.0, 0.6875, 0.0, 0.6, 0.0625, 0.6, 0.0625, 0.6875])
me_mesh_002.materials.append(mat_02___default_002)
me_mesh_002.use_remesh_fix_poles = True
me_mesh_002.use_remesh_preserve_attributes = False
me_mesh_002.update()
me_mesh_002.normals_split_custom_set([tuple(v) for v in zip(*[iter([0.0, 0.0, -1.0, 0.0, 0.0, -1.0, 0.0, 0.0, -1.0, 0.0, 0.0, -1.0, 0.0, 0.0, 1.0, 0.0, 0.0, 1.0, 0.0, 0.0, 1.0, 0.0, 0.0, 1.0, 0.0, -1.0, 0.0, 0.0, -1.0, 0.0, 0.0, -1.0, 0.0, 0.0, -1.0, 0.0, 1.0, 0.0, 0.0, 1.0, 0.0, 0.0, 1.0, 0.0, 0.0, 1.0, 0.0, 0.0, 0.0, 1.0, 0.0, 0.0, 1.0, 0.0, 0.0, 1.0, 0.0, 0.0, 1.0, 0.0, -1.0, 0.0, 0.0, -1.0, 0.0, 0.0, -1.0, 0.0, 0.0, -1.0, 0.0, 0.0, 0.0, 0.0, -1.0, 0.0, 0.0, -1.0, 0.0, 0.0, -1.0, 0.0, 0.0, -1.0, 0.0, 0.0, 1.0, 0.0, 0.0, 1.0, 0.0, 0.0, 1.0, 0.0, 0.0, 1.0, 0.0, -1.0, 0.0, 0.0, -1.0, 0.0, 0.0, -1.0, 0.0, 0.0, -1.0, 0.0, 1.0, 0.0, 0.0, 1.0, 0.0, 0.0, 1.0, 0.0, 0.0, 1.0, 0.0, 0.0, 0.0, 1.0, 0.0, 0.0, 1.0, 0.0, 0.0, 1.0, 0.0, 0.0, 1.0, 0.0, -1.0, 0.0, 0.0, -1.0, 0.0, 0.0, -1.0, 0.0, 0.0, -1.0, 0.0, 0.0, 0.0, -1.0, 0.0, 0.0, -1.0, 0.0, 0.0, -1.0, 0.0, 0.0, -1.0, 0.0, 0.0, 1.192e-07, -1.0, 0.0, 1.192e-07, -1.0, 0.0, 1.192e-07, -1.0, 0.0, 1.192e-07, -1.0, 1.0, 0.0, 0.0, 1.0, 0.0, 0.0, 1.0, 0.0, 0.0, 1.0, 0.0, 0.0, 0.0, 0.0, 1.0, 0.0, 0.0, 1.0, 0.0, 0.0, 1.0, 0.0, 0.0, 1.0, -1.0, 0.0, 0.0, -1.0, 0.0, 0.0, -1.0, 0.0, 0.0, -1.0, 0.0, 0.0, 0.0, 1.0, 1.589e-07, 0.0, 1.0, 1.589e-07, 0.0, 1.0, 1.589e-07, 0.0, 1.0, 1.589e-07, 0.0, -1.0, -1.589e-07, 0.0, -1.0, -1.589e-07, 0.0, -1.0, -1.589e-07, 0.0, -1.0, -1.589e-07, 0.0, 2.384e-07, -1.0, 0.0, 2.384e-07, -1.0, 0.0, 2.384e-07, -1.0, 0.0, 2.384e-07, -1.0, 1.0, 0.0, 0.0, 1.0, 0.0, 0.0, 1.0, 0.0, 0.0, 1.0, 0.0, 0.0, 0.0, -1.788e-07, 1.0, 0.0, -1.788e-07, 1.0, 0.0, -1.788e-07, 1.0, 0.0, -1.788e-07, 1.0, -1.0, 0.0, 0.0, -1.0, 0.0, 0.0, -1.0, 0.0, 0.0, -1.0, 0.0, 0.0, 0.0, 1.0, 1.589e-07, 0.0, 1.0, 1.589e-07, 0.0, 1.0, 1.589e-07, 0.0, 1.0, 1.589e-07, 0.0, -1.0, -1.589e-07, 0.0, -1.0, -1.589e-07, 0.0, -1.0, -1.589e-07, 0.0, -1.0, -1.589e-07, 0.0, 2.384e-07, -1.0, 0.0, 2.384e-07, -1.0, 0.0, 2.384e-07, -1.0, 0.0, 2.384e-07, -1.0, 1.0, 0.0, 0.0, 1.0, 0.0, 0.0, 1.0, 0.0, 0.0, 1.0, 0.0, 0.0, 0.0, -1.788e-07, 1.0, 0.0, -1.788e-07, 1.0, 0.0, -1.788e-07, 1.0, 0.0, -1.788e-07, 1.0, -1.0, 0.0, 0.0, -1.0, 0.0, 0.0, -1.0, 0.0, 0.0, -1.0, 0.0, 0.0, 0.0, 1.0, 0.0, 0.0, 1.0, 0.0, 0.0, 1.0, 0.0, 0.0, 1.0, 0.0, 0.0, -1.0, 0.0, 0.0, -1.0, 0.0, 0.0, -1.0, 0.0, 0.0, -1.0, 0.0, 0.0, 2.384e-07, -1.0, 0.0, 2.384e-07, -1.0, 0.0, 2.384e-07, -1.0, 0.0, 2.384e-07, -1.0, 1.0, 1.987e-08, 0.0, 1.0, 1.987e-08, 0.0, 1.0, 1.987e-08, 0.0, 1.0, 1.987e-08, 0.0, 0.0, -1.788e-07, 1.0, 0.0, -1.788e-07, 1.0, 0.0, -1.788e-07, 1.0, 0.0, -1.788e-07, 1.0, -1.0, 0.0, 0.0, -1.0, 0.0, 0.0, -1.0, 0.0, 0.0, -1.0, 0.0, 0.0, 0.0, 1.0, 0.0, 0.0, 1.0, 0.0, 0.0, 1.0, 0.0, 0.0, 1.0, 0.0, 0.0, -1.0, 0.0, 0.0, -1.0, 0.0, 0.0, -1.0, 0.0, 0.0, -1.0, 0.0, 0.0, 2.384e-07, -1.0, 0.0, 2.384e-07, -1.0, 0.0, 2.384e-07, -1.0, 0.0, 2.384e-07, -1.0, 1.0, -7.947e-08, 0.0, 1.0, -7.947e-08, 0.0, 1.0, -7.947e-08, 0.0, 1.0, -7.947e-08, 0.0, 0.0, -1.788e-07, 1.0, 0.0, -1.788e-07, 1.0, 0.0, -1.788e-07, 1.0, 0.0, -1.788e-07, 1.0, -1.0, 0.0, 0.0, -1.0, 0.0, 0.0, -1.0, 0.0, 0.0, -1.0, 0.0, 0.0])] * 3)])

# ---- objects
ob_light = bpy.data.objects.new('Light', light_light)
ob_camera = bpy.data.objects.new('Camera', cam_camera)
ob_wolf = bpy.data.objects.new('Wolf', me_mesh)
ob_cow = bpy.data.objects.new('Cow', me_mesh_001)
ob_pig = bpy.data.objects.new('Pig', me_mesh_002)

# ---- transforms, parenting, visibility, modifiers, constraints
ob_light.location = (4.076, 1.005, 5.904)
ob_light.rotation_euler = (0.6503, 0.05522, 1.866)
ob_light.lock_rotations_4d = False
ob_light.empty_display_type = 'ARROWS'
ob_light.color = (0.0, 0.0, 0.0, 0.0)
ob_light.lineart.crease_threshold = 0.0
ob_camera.location = (7.359, -6.926, 4.958)
ob_camera.rotation_euler = (1.109, 0.0, 0.8149)
ob_camera.lock_rotations_4d = False
ob_camera.empty_display_type = 'ARROWS'
ob_camera.color = (0.0, 0.0, 0.0, 0.0)
ob_camera.display_type = 'WIRE'
ob_camera.lineart.crease_threshold = 0.0
ob_wolf.location = (1.431e-08, 0.07459, 2.795e-09)
ob_wolf.scale = (0.0254, 0.0254, 0.0254)
ob_wolf.color = (0.8, 0.8, 0.8, 1.0)
ob_cow.location = (-1.21, -0.3267, 0.1193)
ob_cow.scale = (0.0254, 0.0254, 0.0254)
ob_cow.color = (0.8, 0.8, 0.8, 1.0)
ob_pig.location = (-0.6224, -0.1778, 1.988e-08)
ob_pig.scale = (0.0127, 0.0127, 0.0127)
ob_pig.color = (0.8, 0.8, 0.8, 1.0)

# ---- collection membership
col_collection.objects.link(ob_light)
col_collection.objects.link(ob_camera)
col_collection.objects.link(ob_wolf)
col_collection.objects.link(ob_cow)
col_collection.objects.link(ob_pig)

# ---- scene / render settings (as saved in the file)
scene.camera = ob_camera
scene.frame_start = 1; scene.frame_end = 250; scene.frame_set(1)
scene.render.engine = 'BLENDER_EEVEE_NEXT'
scene.render.fps = 30
scene.cycles.sampling_pattern = 'TABULATED_SOBOL'
scene.cycles.use_light_tree = False
scene.view_settings.view_transform = 'Filmic'
bpy.context.view_layer.update()

